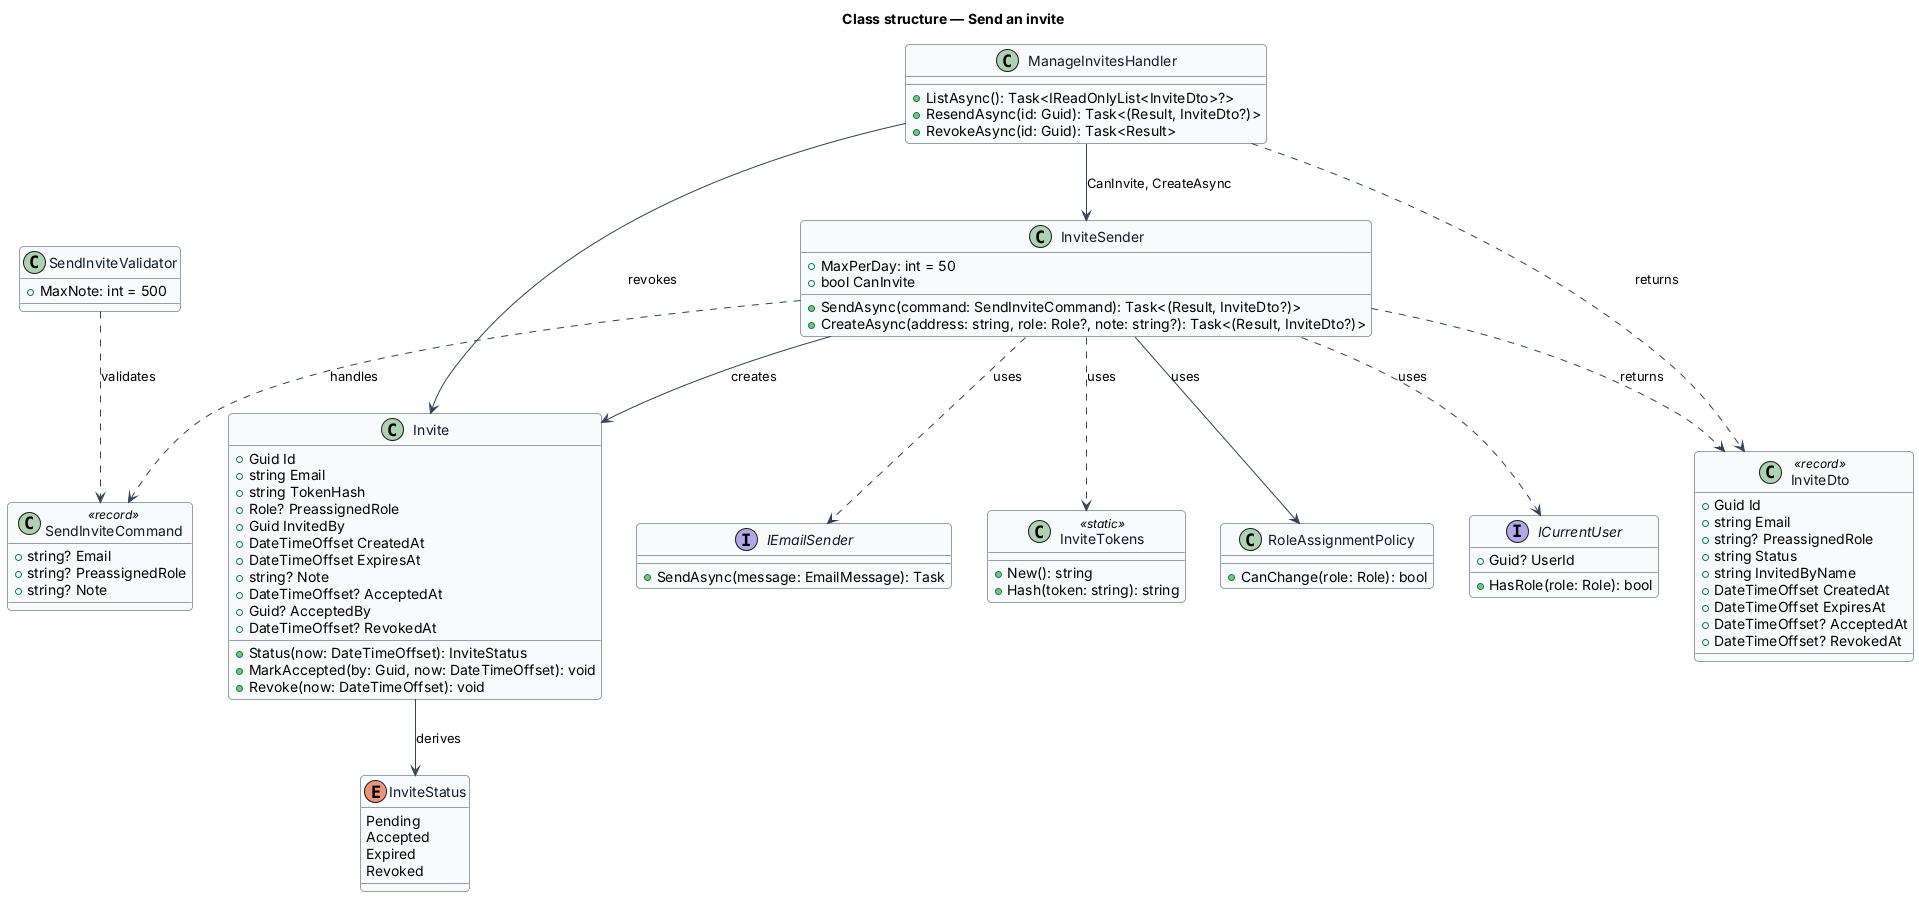

The diagram above was rendered by PlantUML. Its source (embedded in the PNG):
@startuml
skinparam backgroundColor #FFFFFF
skinparam shadowing false
skinparam roundcorner 8
skinparam defaultFontName Arial
skinparam ArrowColor #344054
skinparam class {
  BorderColor #344054
  FontColor #101828
  BackgroundColor #F9FAFB
}
title Class structure — Send an invite

class Invite {
  +Guid Id
  +string Email
  +string TokenHash
  +Role? PreassignedRole
  +Guid InvitedBy
  +DateTimeOffset CreatedAt
  +DateTimeOffset ExpiresAt
  +string? Note
  +DateTimeOffset? AcceptedAt
  +Guid? AcceptedBy
  +DateTimeOffset? RevokedAt
  +Status(now: DateTimeOffset): InviteStatus
  +MarkAccepted(by: Guid, now: DateTimeOffset): void
  +Revoke(now: DateTimeOffset): void
}
enum InviteStatus {
  Pending
  Accepted
  Expired
  Revoked
}
class SendInviteCommand <<record>> {
  +string? Email
  +string? PreassignedRole
  +string? Note
}
class SendInviteValidator {
  +MaxNote: int = 500
}
class InviteSender {
  +MaxPerDay: int = 50
  +bool CanInvite
  +SendAsync(command: SendInviteCommand): Task<(Result, InviteDto?)>
  +CreateAsync(address: string, role: Role?, note: string?): Task<(Result, InviteDto?)>
}
class ManageInvitesHandler {
  +ListAsync(): Task<IReadOnlyList<InviteDto>?>
  +ResendAsync(id: Guid): Task<(Result, InviteDto?)>
  +RevokeAsync(id: Guid): Task<Result>
}
class InviteDto <<record>> {
  +Guid Id
  +string Email
  +string? PreassignedRole
  +string Status
  +string InvitedByName
  +DateTimeOffset CreatedAt
  +DateTimeOffset ExpiresAt
  +DateTimeOffset? AcceptedAt
  +DateTimeOffset? RevokedAt
}
class InviteTokens <<static>> {
  +New(): string
  +Hash(token: string): string
}
class RoleAssignmentPolicy {
  +CanChange(role: Role): bool
}
interface ICurrentUser {
  +Guid? UserId
  +HasRole(role: Role): bool
}
interface IEmailSender {
  +SendAsync(message: EmailMessage): Task
}
SendInviteValidator ..> SendInviteCommand : validates
InviteSender ..> SendInviteCommand : handles
InviteSender --> RoleAssignmentPolicy : uses
InviteSender ..> ICurrentUser : uses
InviteSender ..> IEmailSender : uses
InviteSender ..> InviteTokens : uses
InviteSender --> Invite : creates
InviteSender ..> InviteDto : returns
ManageInvitesHandler --> InviteSender : CanInvite, CreateAsync
ManageInvitesHandler --> Invite : revokes
ManageInvitesHandler ..> InviteDto : returns
Invite --> InviteStatus : derives
@enduml